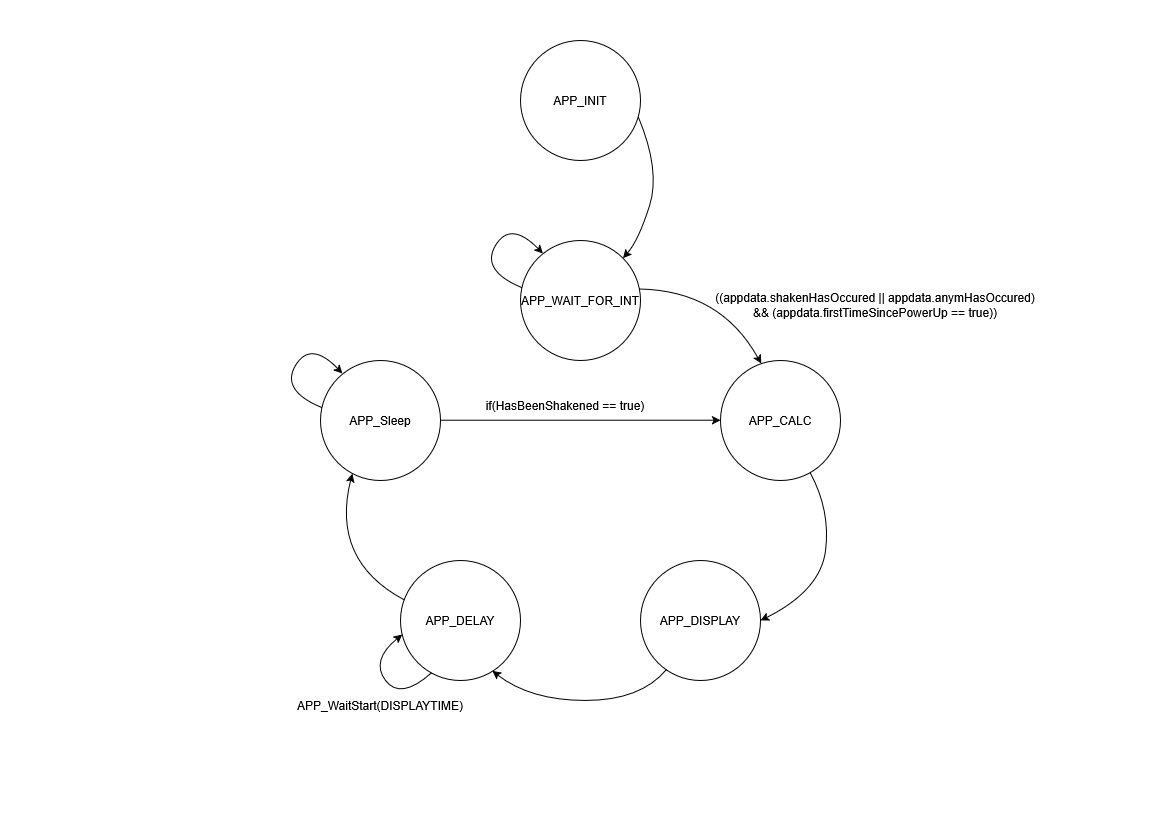

The diagram above was exported from draw.io. Its source (the exported page's mxGraphModel, read from the mxfile embedded in the PNG):
<mxGraphModel dx="1414" dy="787" grid="1" gridSize="10" guides="1" tooltips="1" connect="1" arrows="1" fold="1" page="1" pageScale="1" pageWidth="1169" pageHeight="827" math="0" shadow="0">
  <root>
    <mxCell id="0" />
    <mxCell id="1" parent="0" />
    <mxCell id="yyIXD9zoKzxlPnBDoVB3-1" parent="1" style="ellipse;whiteSpace=wrap;html=1;aspect=fixed;" value="APP_CALC" vertex="1">
      <mxGeometry height="120" width="120" x="720" y="360" as="geometry" />
    </mxCell>
    <mxCell id="yyIXD9zoKzxlPnBDoVB3-2" parent="1" style="ellipse;whiteSpace=wrap;html=1;aspect=fixed;" value="APP_WAIT_FOR_INT" vertex="1">
      <mxGeometry height="120" width="120" x="520" y="240" as="geometry" />
    </mxCell>
    <mxCell id="yyIXD9zoKzxlPnBDoVB3-3" parent="1" style="ellipse;whiteSpace=wrap;html=1;aspect=fixed;" value="APP_INIT" vertex="1">
      <mxGeometry height="120" width="120" x="520" y="40" as="geometry" />
    </mxCell>
    <mxCell id="yyIXD9zoKzxlPnBDoVB3-4" parent="1" style="ellipse;whiteSpace=wrap;html=1;aspect=fixed;" value="APP_DISPLAY" vertex="1">
      <mxGeometry height="120" width="120" x="640" y="560" as="geometry" />
    </mxCell>
    <mxCell id="yyIXD9zoKzxlPnBDoVB3-5" parent="1" style="ellipse;whiteSpace=wrap;html=1;aspect=fixed;" value="APP_DELAY" vertex="1">
      <mxGeometry height="120" width="120" x="400" y="560" as="geometry" />
    </mxCell>
    <mxCell id="yyIXD9zoKzxlPnBDoVB3-6" parent="1" style="ellipse;whiteSpace=wrap;html=1;aspect=fixed;" value="APP_Sleep" vertex="1">
      <mxGeometry height="120" width="120" x="320" y="360" as="geometry" />
    </mxCell>
    <mxCell id="yyIXD9zoKzxlPnBDoVB3-7" edge="1" parent="1" source="yyIXD9zoKzxlPnBDoVB3-3" style="curved=1;endArrow=classic;html=1;rounded=0;exitX=0.981;exitY=0.638;exitDx=0;exitDy=0;entryX=1;entryY=0;entryDx=0;entryDy=0;exitPerimeter=0;" target="yyIXD9zoKzxlPnBDoVB3-2" value="">
      <mxGeometry height="50" relative="1" width="50" as="geometry">
        <Array as="points">
          <mxPoint x="660" y="170" />
          <mxPoint x="638" y="240" />
        </Array>
        <mxPoint x="650" y="150" as="sourcePoint" />
        <mxPoint x="650" y="240" as="targetPoint" />
      </mxGeometry>
    </mxCell>
    <mxCell id="yyIXD9zoKzxlPnBDoVB3-8" edge="1" parent="1" source="yyIXD9zoKzxlPnBDoVB3-2" style="curved=1;endArrow=classic;html=1;rounded=0;entryX=0.339;entryY=0.026;entryDx=0;entryDy=0;exitX=0.99;exitY=0.405;exitDx=0;exitDy=0;exitPerimeter=0;entryPerimeter=0;" target="yyIXD9zoKzxlPnBDoVB3-1" value=" ">
      <mxGeometry height="50" relative="1" width="50" as="geometry">
        <Array as="points">
          <mxPoint x="720" y="290" />
        </Array>
        <mxPoint x="650" y="340" as="sourcePoint" />
        <mxPoint x="696" y="356" as="targetPoint" />
      </mxGeometry>
    </mxCell>
    <mxCell id="yyIXD9zoKzxlPnBDoVB3-9" edge="1" parent="1" source="yyIXD9zoKzxlPnBDoVB3-2" style="curved=1;endArrow=classic;html=1;rounded=0;exitX=0.01;exitY=0.393;exitDx=0;exitDy=0;exitPerimeter=0;entryX=0.187;entryY=0.109;entryDx=0;entryDy=0;entryPerimeter=0;" target="yyIXD9zoKzxlPnBDoVB3-2" value="">
      <mxGeometry height="50" relative="1" width="50" as="geometry">
        <Array as="points">
          <mxPoint x="480" y="270" />
          <mxPoint x="510" y="220" />
        </Array>
        <mxPoint x="510" y="270" as="sourcePoint" />
        <mxPoint x="530" y="240" as="targetPoint" />
      </mxGeometry>
    </mxCell>
    <mxCell id="yyIXD9zoKzxlPnBDoVB3-10" edge="1" parent="1" source="yyIXD9zoKzxlPnBDoVB3-1" style="curved=1;endArrow=classic;html=1;rounded=0;exitX=0.748;exitY=0.937;exitDx=0;exitDy=0;entryX=1;entryY=0.5;entryDx=0;entryDy=0;exitPerimeter=0;" target="yyIXD9zoKzxlPnBDoVB3-4" value="">
      <mxGeometry height="50" relative="1" width="50" as="geometry">
        <Array as="points">
          <mxPoint x="830" y="510" />
          <mxPoint x="820" y="590" />
        </Array>
        <mxPoint x="820" y="490" as="sourcePoint" />
        <mxPoint x="830" y="600" as="targetPoint" />
      </mxGeometry>
    </mxCell>
    <mxCell id="yyIXD9zoKzxlPnBDoVB3-11" edge="1" parent="1" source="yyIXD9zoKzxlPnBDoVB3-4" style="curved=1;endArrow=classic;html=1;rounded=0;entryX=0.765;entryY=0.92;entryDx=0;entryDy=0;exitX=0.216;exitY=0.911;exitDx=0;exitDy=0;entryPerimeter=0;exitPerimeter=0;" target="yyIXD9zoKzxlPnBDoVB3-5" value="">
      <mxGeometry height="50" relative="1" width="50" as="geometry">
        <Array as="points">
          <mxPoint x="640" y="700" />
          <mxPoint x="530" y="700" />
        </Array>
        <mxPoint x="555" y="780" as="sourcePoint" />
        <mxPoint x="605" y="730" as="targetPoint" />
      </mxGeometry>
    </mxCell>
    <mxCell id="yyIXD9zoKzxlPnBDoVB3-12" edge="1" parent="1" source="yyIXD9zoKzxlPnBDoVB3-5" style="curved=1;endArrow=classic;html=1;rounded=0;entryX=0.265;entryY=0.943;entryDx=0;entryDy=0;exitX=0.029;exitY=0.328;exitDx=0;exitDy=0;exitPerimeter=0;entryPerimeter=0;" target="yyIXD9zoKzxlPnBDoVB3-6" value="">
      <mxGeometry height="50" relative="1" width="50" as="geometry">
        <Array as="points">
          <mxPoint x="330" y="560" />
        </Array>
        <mxPoint x="390" y="580" as="sourcePoint" />
        <mxPoint x="300" y="480" as="targetPoint" />
      </mxGeometry>
    </mxCell>
    <mxCell id="yyIXD9zoKzxlPnBDoVB3-13" parent="1" style="text;html=1;whiteSpace=wrap;strokeColor=none;fillColor=none;align=center;verticalAlign=middle;rounded=0;" value="((appdata.shakenHasOccured || appdata.anymHasOccured) &amp;amp;&amp;amp; (appdata.firstTimeSincePowerUp == true))" vertex="1">
      <mxGeometry height="30" width="330" x="710" y="290" as="geometry" />
    </mxCell>
    <mxCell id="yyIXD9zoKzxlPnBDoVB3-14" edge="1" parent="1" source="yyIXD9zoKzxlPnBDoVB3-5" style="curved=1;endArrow=classic;html=1;rounded=0;exitX=0.257;exitY=0.938;exitDx=0;exitDy=0;exitPerimeter=0;entryX=0.014;entryY=0.617;entryDx=0;entryDy=0;entryPerimeter=0;" target="yyIXD9zoKzxlPnBDoVB3-5" value="">
      <mxGeometry height="50" relative="1" width="50" as="geometry">
        <Array as="points">
          <mxPoint x="400" y="700" />
          <mxPoint x="370" y="660" />
        </Array>
        <mxPoint x="440" y="690" as="sourcePoint" />
        <mxPoint x="410" y="629" as="targetPoint" />
      </mxGeometry>
    </mxCell>
    <mxCell id="yyIXD9zoKzxlPnBDoVB3-15" parent="1" style="text;html=1;whiteSpace=wrap;strokeColor=none;fillColor=none;align=center;verticalAlign=middle;rounded=0;" value="APP_WaitStart(DISPLAYTIME)" vertex="1">
      <mxGeometry height="30" width="170" x="295" y="690" as="geometry" />
    </mxCell>
    <mxCell id="yyIXD9zoKzxlPnBDoVB3-16" edge="1" parent="1" style="curved=1;endArrow=classic;html=1;rounded=0;exitX=0.01;exitY=0.393;exitDx=0;exitDy=0;exitPerimeter=0;entryX=0.187;entryY=0.109;entryDx=0;entryDy=0;entryPerimeter=0;" value="">
      <mxGeometry height="50" relative="1" width="50" as="geometry">
        <Array as="points">
          <mxPoint x="280" y="390" />
          <mxPoint x="310" y="340" />
        </Array>
        <mxPoint x="321" y="407" as="sourcePoint" />
        <mxPoint x="342" y="373" as="targetPoint" />
      </mxGeometry>
    </mxCell>
    <mxCell id="yyIXD9zoKzxlPnBDoVB3-18" edge="1" parent="1" style="endArrow=classic;html=1;rounded=0;" value="">
      <mxGeometry height="50" relative="1" width="50" as="geometry">
        <mxPoint x="440" y="419.71" as="sourcePoint" />
        <mxPoint x="720" y="419.71" as="targetPoint" />
      </mxGeometry>
    </mxCell>
    <mxCell id="yyIXD9zoKzxlPnBDoVB3-19" parent="1" style="text;html=1;whiteSpace=wrap;strokeColor=none;fillColor=none;align=center;verticalAlign=middle;rounded=0;" value="if(HasBeenShakened == true)" vertex="1">
      <mxGeometry height="30" width="170" x="480" y="390" as="geometry" />
    </mxCell>
  </root>
</mxGraphModel>